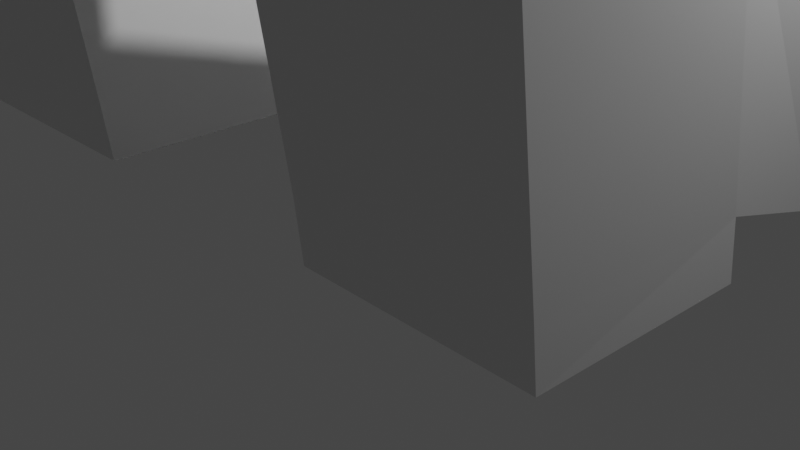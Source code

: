 # Source: main_character.blend  (saved by Blender 3.4.6; exported with 4.5.12 LTS)
import bpy
from mathutils import Matrix  # noqa: F401  (used for matrix-valued properties, if any)

bpy.ops.wm.read_factory_settings(use_empty=True)
scene = bpy.context.scene
scene.name = 'Scene'

# ---- collections
col_collection = bpy.data.collections.new('Collection'); scene.collection.children.link(col_collection)

# ---- materials (node trees are filled in below, after node groups)
mat_material = bpy.data.materials.new('Material')
mat_material.alpha_threshold = 0.0
mat_material.use_transparent_shadow = False
mat_material.roughness = 0.5
mat_material.line_color = (0.0, 0.0, 0.0, 1.0)

# ---- material node trees
mat_material.use_nodes = True; mat_material.node_tree.nodes.clear()
_N = mat_material.node_tree.nodes; _L = mat_material.node_tree.links
n0 = _N.new('ShaderNodeOutputMaterial'); n0.name = 'Material Output'; n0.location = (300, 300)
n1 = _N.new('ShaderNodeBsdfPrincipled'); n1.name = 'Principled BSDF'; n1.location = (10, 300)
n1.distribution = 'GGX'
n1.subsurface_method = 'RANDOM_WALK_SKIN'
n1.inputs[3].default_value = 1.45
n1.inputs[27].default_value = (0.0, 0.0, 0.0, 1.0)
n1.inputs[28].default_value = 1.0
_L.new(n1.outputs[0], n0.inputs[0])
n0.is_active_output = True

# ---- world
world_world = bpy.data.worlds.new('World'); scene.world = world_world
world_world.use_nodes = True; world_world.node_tree.nodes.clear()
_N = world_world.node_tree.nodes; _L = world_world.node_tree.links
n0 = _N.new('ShaderNodeOutputWorld'); n0.name = 'World Output'; n0.location = (300, 300)
n1 = _N.new('ShaderNodeBackground'); n1.name = 'Background'; n1.location = (10, 300)
n1.inputs[0].default_value = (0.05088, 0.05088, 0.05088, 1.0)
_L.new(n1.outputs[0], n0.inputs[0])
n0.is_active_output = True
world_world.color = (0.05088, 0.05088, 0.05088)
world_world.use_sun_shadow = False
world_world.sun_shadow_jitter_overblur = 0.0

# ---- cameras
cam_camera = bpy.data.cameras.new('Camera')
cam_camera.clip_end = 100.0
cam_camera.ortho_scale = 7.314

# ---- lights
light_light = bpy.data.lights.new('Light', 'POINT')
light_light.transmission_factor = 0.0
light_light.energy = 1000.0
light_light.shadow_soft_size = 0.1
light_light.shadow_maximum_resolution = 0.006
light_light.use_absolute_resolution = True

# ---- meshes
me_cube = bpy.data.meshes.new('Cube')
me_cube.from_pydata([(3.266, 1.998, 3.267), (2.862, 1.684, -0.2539), (3.551, -1.885, 1.491), (3.22, -1.885, -0.9585), (0.0, -2.104, 5.388), (0.0, 1.874, 6.033), (4.553, -1.885, 5.886), (4.442, 1.486, 6.488), (0.0, 1.684, -0.2487), (0.0, -1.885, 1.0), (0.0, -1.885, -1.0), (0.0, 2.132, 2.879), (0.0, -2.279, -3.843), (3.082, -2.279, -3.738), (2.611, 1.317, -2.715), (0.0, 1.317, -2.779), (0.0, -2.694, -4.804), (3.032, -2.507, -4.697), (2.737, 1.157, -4.567), (0.0, 1.157, -4.618), (0.0, -2.445, -6.41), (3.173, -2.203, -6.554), (2.897, 0.6787, -6.492), (0.0, 0.6787, -6.556), (2.577, -2.104, 5.641), (1.948, -2.279, -3.811), (2.577, 1.725, 6.234), (1.746, -1.885, -1.0), (1.736, 1.998, 3.112), (1.746, 1.684, -0.2487), (1.736, -1.885, 1.233), (1.956, -2.737, -4.804), (1.948, 1.317, -2.747), (1.036, -2.405, -6.649), (1.956, 1.157, -4.586), (1.036, 0.6787, -6.524), (3.445, -2.053, -12.48), (3.445, -0.05264, -12.48), (1.308, -2.053, -12.51), (1.308, -0.05264, -12.51), (3.593, -2.656, -16.25), (3.593, -0.6561, -16.25), (1.456, -2.656, -16.29), (1.456, -0.6561, -16.29), (0.0, 0.9955, 7.429), (0.0, -1.586, 7.405), (3.05, -1.586, 7.747), (3.05, 0.9955, 7.771), (4.748, 0.3924, 7.519), (4.748, -1.787, 7.554), (6.44, 0.1972, 5.764), (6.691, -1.885, 5.764), (6.42, 0.1214, 6.74), (6.509, -1.885, 6.688), (4.712, -1.885, 5.973), (5.509, -1.885, 7.269), (5.779, 0.4675, 7.269), (4.859, 1.291, 6.028), (7.052, 0.1405, 0.1831), (6.97, -1.977, 0.1831), (5.261, -1.822, 0.3398), (5.346, 0.2612, 0.3398), (7.305, 0.1154, -4.77), (7.146, -1.91, -4.77), (5.571, -1.772, -4.615), (5.554, 0.08884, -4.615), (7.267, -0.2019, -6.863), (7.265, -1.768, -6.914), (6.141, -1.768, -6.935), (6.149, -0.2019, -6.754), (7.446, -2.203, -5.984), (7.446, 0.2563, -5.996), (5.77, 0.2563, -6.203), (5.856, -2.203, -6.194), (0.0, 0.9683, 7.858), (0.0, -1.327, 7.99), (1.869, -1.083, 8.15), (1.869, 0.9683, 8.2), (0.0, 0.9683, 8.334), (0.0, -1.083, 8.284), (2.169, -1.083, 8.626), (2.169, 0.9683, 8.676), (0.0, 1.119, 9.435), (0.0, -1.285, 9.437), (2.149, -0.9125, 9.224), (2.462, 1.119, 9.747), (0.0, 1.815, 11.21), (0.0, -1.885, 10.81), (2.879, -1.885, 11.18), (3.015, 1.815, 11.53), (0.0, 2.196, 14.74), (0.0, -2.313, 14.53), (2.914, -2.032, 14.35), (2.963, 2.051, 14.55), (3.75, -2.656, -16.52), (3.75, -0.6561, -16.52), (1.348, -2.656, -16.55), (1.348, -0.6561, -16.55), (3.75, -2.742, -18.1), (3.75, -0.6072, -18.1), (1.348, -2.742, -18.13), (1.348, -0.6072, -18.13), (3.742, -2.407, -20.65), (3.751, -0.1672, -20.69), (1.406, -2.398, -20.6), (1.414, -0.1579, -20.65), (1.871, -0.5404, 8.23), (2.169, -0.5404, 8.493), (2.862, -0.5404, 9.622), (3.213, -0.8846, 11.15), (3.35, -0.8846, 14.62), (3.687, -0.8846, 1.471), (3.308, -0.8846, -0.6685), (4.62, -0.3449, 5.886), (3.188, -0.8846, -3.816), (3.2, -0.8846, -4.852), (4.748, -0.8846, 7.499), (6.691, -0.8846, 5.764), (6.509, -0.8846, 6.688), (4.712, -0.8846, 5.973), (5.509, -0.8846, 7.269), (7.207, -0.8846, 0.1831), (5.1, -0.8846, 0.3398), (7.305, -0.8846, -4.77), (5.39, -0.8846, -4.615), (7.261, -0.8846, -6.988), (6.138, -0.8846, -6.988), (5.501, -0.8846, -6.191), (7.446, -0.8846, -5.996), (3.758, 1.13, -18.63), (1.356, 1.146, -18.64), (3.739, 1.041, -21.04), (1.402, 1.057, -21.05), (1.111, 5.585, 13.89), (2.179, 5.261, 13.89), (3.164, 4.735, 13.89), (4.027, 4.027, 13.89), (4.735, 3.164, 13.89), (5.261, 2.179, 13.89), (5.585, 1.111, 13.89), (5.695, 6.996e-08, 13.89), (5.585, -1.111, 13.89), (5.261, -2.179, 13.89), (4.735, -3.164, 13.89), (4.027, -4.027, 13.89), (3.164, -4.735, 13.89), (2.179, -5.261, 13.89), (1.111, -5.585, 13.89), (0.0, -5.695, 13.89), (-1.111, -5.585, 13.89), (-2.179, -5.261, 13.89), (-3.164, -4.735, 13.89), (-4.027, -4.027, 13.89), (-4.735, -3.164, 13.89), (-5.261, -2.179, 13.89), (-5.585, -1.111, 13.89), (-5.695, 6.996e-08, 13.89), (-5.585, 1.111, 13.89), (-5.261, 2.179, 13.89), (-4.735, 3.164, 13.89), (-4.027, 4.027, 13.89), (-3.164, 4.735, 13.89), (-2.179, 5.261, 13.89), (-1.111, 5.585, 13.89), (0.0, 5.695, 13.89), (0.0, 1.815, 11.21), (0.0, 2.196, 14.74), (2.996, 1.903, 12.66), (0.0, 1.957, 12.53), (2.892, -1.94, 12.36), (0.0, -2.044, 12.2), (3.264, -0.8846, 12.44), (0.0, 1.957, 12.53), (0.1779, 0.9683, 7.89), (0.2064, 0.9683, 8.367), (0.2344, 1.119, 9.465), (0.2869, 1.815, 11.24), (0.282, 2.182, 14.72), (0.2851, 1.952, 12.54), (0.0, 2.337, 10.94), (0.0, 2.479, 11.59), (0.1294, 2.337, 10.96), (0.1276, 2.474, 11.6), (1.039, 5.224, 14.89), (2.038, 4.921, 14.89), (2.959, 4.429, 14.89), (3.766, 3.766, 14.89), (4.429, 2.959, 14.89), (4.921, 2.038, 14.89), (5.224, 1.039, 14.89), (5.327, 6.832e-08, 14.89), (5.224, -1.039, 14.89), (4.921, -2.038, 14.89), (4.429, -2.959, 14.89), (3.766, -3.766, 14.89), (2.959, -4.429, 14.89), (2.038, -4.921, 14.89), (1.039, -5.224, 14.89), (0.0, -5.327, 14.89), (-1.039, -5.224, 14.89), (-2.038, -4.921, 14.89), (-2.959, -4.429, 14.89), (-3.766, -3.766, 14.89), (-4.429, -2.959, 14.89), (-4.921, -2.038, 14.89), (-5.224, -1.039, 14.89), (-5.327, 6.832e-08, 14.89), (-5.224, 1.039, 14.89), (-4.921, 2.038, 14.89), (-4.429, 2.959, 14.89), (-3.766, 3.766, 14.89), (-2.959, 4.429, 14.89), (-2.038, 4.921, 14.89), (-1.039, 5.224, 14.89), (0.0, 5.327, 14.89), (0.6293, 3.164, 14.52), (1.234, 2.98, 14.52), (1.792, 2.682, 14.52), (2.281, 2.281, 14.52), (2.682, 1.792, 14.52), (2.98, 1.234, 14.52), (3.164, 0.6293, 14.52), (3.226, 5.901e-08, 14.52), (3.164, -0.6293, 14.52), (2.98, -1.234, 14.52), (2.682, -1.792, 14.52), (2.281, -2.281, 14.52), (1.792, -2.682, 14.52), (1.234, -2.98, 14.52), (0.6293, -3.164, 14.52), (0.0, -3.226, 14.52), (-0.6293, -3.164, 14.52), (-1.234, -2.98, 14.52), (-1.792, -2.682, 14.52), (-2.281, -2.281, 14.52), (-2.682, -1.792, 14.52), (-2.98, -1.234, 14.52), (-3.164, -0.6293, 14.52), (-3.226, 5.901e-08, 14.52), (-3.164, 0.6293, 14.52), (-2.98, 1.234, 14.52), (-2.682, 1.792, 14.52), (-2.281, 2.281, 14.52), (-1.792, 2.682, 14.52), (-1.234, 2.98, 14.52), (-0.6293, 3.164, 14.52), (0.0, 3.226, 14.52), (0.6293, 3.164, 14.89), (1.234, 2.98, 14.89), (1.792, 2.682, 14.89), (2.281, 2.281, 14.89), (2.682, 1.792, 14.89), (2.98, 1.234, 14.89), (3.164, 0.6293, 14.89), (3.226, 5.901e-08, 14.89), (3.164, -0.6293, 14.89), (2.98, -1.234, 14.89), (2.682, -1.792, 14.89), (2.281, -2.281, 14.89), (1.792, -2.682, 14.89), (1.234, -2.98, 14.89), (0.6293, -3.164, 14.89), (0.0, -3.226, 14.89), (-0.6293, -3.164, 14.89), (-1.234, -2.98, 14.89), (-1.792, -2.682, 14.89), (-2.281, -2.281, 14.89), (-2.682, -1.792, 14.89), (-2.98, -1.234, 14.89), (-3.164, -0.6293, 14.89), (-3.226, 5.901e-08, 14.89), (-3.164, 0.6293, 14.89), (-2.98, 1.234, 14.89), (-2.682, 1.792, 14.89), (-2.281, 2.281, 14.89), (-1.792, 2.682, 14.89), (-1.234, 2.98, 14.89), (-0.6293, 3.164, 14.89), (0.0, 3.226, 14.89), (0.3849, 1.935, 18.89), (0.755, 1.823, 18.89), (1.096, 1.641, 18.89), (1.395, 1.395, 18.89), (1.641, 1.096, 18.89), (1.823, 0.755, 18.89), (1.935, 0.3849, 18.89), (1.973, 5.056e-08, 18.89), (1.935, -0.3849, 18.89), (1.823, -0.755, 18.89), (1.641, -1.096, 18.89), (1.395, -1.395, 18.89), (1.096, -1.641, 18.89), (0.755, -1.823, 18.89), (0.3849, -1.935, 18.89), (0.0, -1.973, 18.89), (-0.3849, -1.935, 18.89), (-0.755, -1.823, 18.89), (-1.096, -1.641, 18.89), (-1.395, -1.395, 18.89), (-1.641, -1.096, 18.89), (-1.823, -0.755, 18.89), (-1.935, -0.3849, 18.89), (-1.973, 5.056e-08, 18.89), (-1.935, 0.3849, 18.89), (-1.823, 0.755, 18.89), (-1.641, 1.096, 18.89), (-1.395, 1.395, 18.89), (-1.096, 1.641, 18.89), (-0.755, 1.823, 18.89), (-0.3849, 1.935, 18.89), (0.0, 1.973, 18.89), (1.406, -2.324, -21.22), (3.743, -2.342, -21.23), (3.757, -0.1019, -21.27), (1.42, -0.0843, -21.26), (3.658, 2.609, -19.45), (1.605, 2.625, -19.46), (3.671, 2.519, -21.34), (1.617, 2.536, -21.35), (3.564, 3.75, -20.07), (1.802, 3.761, -20.07), (3.57, 3.748, -21.35), (1.808, 3.759, -21.34), (3.327, 4.94, -20.51), (1.993, 4.945, -20.5), (3.335, 5.026, -21.15), (2.001, 5.031, -21.15), (2.557, 1.138, -18.64), (2.57, 1.049, -21.04), (2.579, 2.617, -19.46), (2.591, 2.528, -21.34), (2.6, 3.756, -20.07), (2.606, 3.753, -21.34), (2.61, 4.942, -20.5), (2.617, 5.028, -21.15)], [], [(111, 0, 7, 113), (55, 54, 51, 53), (25, 12, 16, 31), (29, 1, 14, 32), (112, 111, 2, 3), (29, 28, 0, 1), (27, 10, 12, 25), (30, 2, 6, 24), (27, 30, 9, 10), (28, 11, 5, 26), (112, 3, 13, 114), (18, 115, 17, 21, 22), (32, 14, 18, 34), (114, 13, 17, 115), (35, 22, 21, 33), (31, 16, 20, 33), (34, 18, 22, 35), (19, 34, 35, 23), (17, 31, 33, 21), (23, 35, 33, 20), (15, 32, 34, 19), (0, 28, 26, 7), (3, 2, 30, 27), (9, 30, 24, 4), (3, 27, 25, 13), (8, 11, 28, 29), (8, 29, 32, 15), (13, 25, 31, 17), (4, 24, 46, 45), (22, 35, 39, 37), (33, 21, 36, 38), (37, 39, 43, 41), (38, 36, 40, 42), (47, 44, 45, 46), (48, 47, 46, 49, 116), (7, 26, 47, 48), (26, 5, 44, 47), (24, 6, 49, 46), (117, 50, 52, 118), (120, 55, 53, 118), (57, 56, 52, 50), (117, 51, 59, 121), (113, 7, 57, 119), (7, 48, 56, 57), (116, 49, 55, 120), (49, 6, 54, 55), (61, 58, 62, 65), (57, 50, 58, 61), (119, 57, 61, 122), (51, 54, 60, 59), (128, 70, 67, 125), (121, 59, 63, 123), (122, 61, 65, 124), (59, 60, 64, 63), (126, 69, 66, 125), (127, 72, 69, 126), (70, 73, 68, 67), (72, 71, 66, 69), (65, 62, 71, 72), (63, 64, 73, 70), (124, 65, 72, 127), (123, 63, 70, 128), (47, 44, 74, 173, 77), (46, 45, 75, 76), (173, 74, 78, 174), (76, 75, 79, 80), (174, 78, 82, 175), (80, 79, 83, 84), (175, 82, 86, 176), (84, 83, 87, 88), (178, 168, 90, 177), (169, 170, 91, 92), (47, 77, 106, 76, 46), (106, 107, 80, 76), (107, 108, 84, 80), (108, 109, 88, 84), (171, 110, 92, 169), (36, 21, 22, 37, 41, 40), (42, 40, 41, 43), (39, 38, 42, 43), (39, 35, 33, 38), (43, 41, 95, 97), (40, 42, 96, 94), (97, 95, 99, 101), (94, 96, 100, 98), (101, 99, 103, 105), (98, 100, 104, 102), (95, 41, 40, 94), (95, 94, 98, 99), (99, 98, 102, 103), (105, 103, 313, 314), (105, 104, 100, 101), (101, 100, 96, 97), (96, 42, 43, 97), (167, 93, 110, 171), (85, 89, 109, 108), (81, 85, 108, 107), (77, 81, 107, 106), (62, 123, 128, 71), (64, 124, 127, 73), (73, 127, 126, 68), (68, 126, 125, 67), (60, 122, 124, 64), (58, 121, 123, 62), (71, 128, 125, 66), (54, 119, 122, 60), (48, 116, 120, 56), (6, 113, 119, 54), (50, 117, 121, 58), (56, 120, 118, 52), (51, 117, 118, 53), (14, 114, 115, 18), (1, 112, 114, 14), (1, 0, 111, 112), (2, 111, 113, 6), (99, 103, 131, 129), (105, 101, 130, 132), (99, 129, 327, 130, 101), (132, 130, 316, 318), (131, 103, 105, 132, 328), (168, 86, 165, 172), (90, 168, 172, 166), (89, 167, 171, 109), (109, 171, 169, 88), (88, 87, 170, 169), (168, 178, 182, 180), (89, 176, 178, 167), (167, 178, 177, 93), (85, 175, 176, 89), (81, 174, 175, 85), (77, 173, 174, 81), (181, 179, 180, 182), (176, 86, 179, 181), (86, 168, 180, 179), (178, 176, 181, 182), (144, 145, 195, 194), (133, 134, 184, 183), (137, 138, 188, 187), (134, 135, 185, 184), (149, 150, 200, 199), (138, 139, 189, 188), (159, 160, 210, 209), (150, 151, 201, 200), (161, 162, 212, 211), (135, 136, 186, 185), (151, 152, 202, 201), (139, 140, 190, 189), (136, 137, 187, 186), (145, 146, 196, 195), (140, 141, 191, 190), (160, 161, 211, 210), (146, 147, 197, 196), (162, 163, 213, 212), (157, 158, 208, 207), (147, 148, 198, 197), (164, 133, 183, 214), (148, 149, 199, 198), (158, 159, 209, 208), (155, 156, 206, 205), (141, 142, 192, 191), (156, 157, 207, 206), (142, 143, 193, 192), (152, 153, 203, 202), (163, 164, 214, 213), (153, 154, 204, 203), (143, 144, 194, 193), (154, 155, 205, 204), (210, 211, 243, 242), (196, 197, 229, 228), (212, 213, 245, 244), (207, 208, 240, 239), (197, 198, 230, 229), (214, 183, 215, 246), (198, 199, 231, 230), (208, 209, 241, 240), (205, 206, 238, 237), (191, 192, 224, 223), (206, 207, 239, 238), (192, 193, 225, 224), (202, 203, 235, 234), (213, 214, 246, 245), (203, 204, 236, 235), (193, 194, 226, 225), (204, 205, 237, 236), (194, 195, 227, 226), (183, 184, 216, 215), (187, 188, 220, 219), (184, 185, 217, 216), (199, 200, 232, 231), (188, 189, 221, 220), (209, 210, 242, 241), (200, 201, 233, 232), (211, 212, 244, 243), (185, 186, 218, 217), (201, 202, 234, 233), (189, 190, 222, 221), (186, 187, 219, 218), (195, 196, 228, 227), (190, 191, 223, 222), (240, 241, 273, 272), (237, 238, 270, 269), (223, 224, 256, 255), (238, 239, 271, 270), (224, 225, 257, 256), (234, 235, 267, 266), (245, 246, 278, 277), (235, 236, 268, 267), (225, 226, 258, 257), (236, 237, 269, 268), (226, 227, 259, 258), (215, 216, 248, 247), (219, 220, 252, 251), (216, 217, 249, 248), (231, 232, 264, 263), (220, 221, 253, 252), (241, 242, 274, 273), (232, 233, 265, 264), (243, 244, 276, 275), (217, 218, 250, 249), (233, 234, 266, 265), (221, 222, 254, 253), (218, 219, 251, 250), (227, 228, 260, 259), (222, 223, 255, 254), (242, 243, 275, 274), (228, 229, 261, 260), (244, 245, 277, 276), (239, 240, 272, 271), (229, 230, 262, 261), (246, 215, 247, 278), (230, 231, 263, 262), (277, 278, 310, 309), (267, 268, 300, 299), (257, 258, 290, 289), (268, 269, 301, 300), (258, 259, 291, 290), (247, 248, 280, 279), (251, 252, 284, 283), (248, 249, 281, 280), (263, 264, 296, 295), (252, 253, 285, 284), (273, 274, 306, 305), (264, 265, 297, 296), (275, 276, 308, 307), (249, 250, 282, 281), (265, 266, 298, 297), (253, 254, 286, 285), (250, 251, 283, 282), (259, 260, 292, 291), (254, 255, 287, 286), (274, 275, 307, 306), (260, 261, 293, 292), (276, 277, 309, 308), (271, 272, 304, 303), (261, 262, 294, 293), (278, 247, 279, 310), (262, 263, 295, 294), (272, 273, 305, 304), (269, 270, 302, 301), (255, 256, 288, 287), (270, 271, 303, 302), (256, 257, 289, 288), (266, 267, 299, 298), (295, 296, 297, 298, 299, 300, 301, 302, 303, 304, 305, 306, 307, 308, 309, 310, 279, 280, 281, 282, 283, 284, 285, 286, 287, 288, 289, 290, 291, 292, 293, 294), (149, 148, 147, 146, 145, 144, 143, 142, 141, 140, 139, 138, 137, 136, 135, 134, 133, 164, 163, 162, 161, 160, 159, 158, 157, 156, 155, 154, 153, 152, 151, 150), (311, 314, 313, 312), (103, 102, 312, 313), (102, 104, 311, 312), (104, 105, 314, 311), (329, 315, 319, 331), (328, 132, 318, 330), (129, 131, 317, 315), (327, 129, 315, 329), (332, 322, 326, 334), (318, 316, 320, 322), (330, 318, 322, 332), (315, 317, 321, 319), (334, 333, 323, 325), (319, 321, 325, 323), (331, 319, 323, 333), (322, 320, 324, 326), (320, 331, 333, 324), (326, 324, 333, 334), (317, 330, 332, 321), (321, 332, 334, 325), (130, 327, 329, 316), (131, 328, 330, 317), (316, 329, 331, 320)])
_uv = me_cube.uv_layers.new(name='UVMap')
_uv.uv.foreach_set('vector', [0.625, 0.625, 0.625, 0.5, 0.625, 0.5, 0.625, 0.625, 0.625, 0.75, 0.625, 0.75, 0.625, 0.75, 0.625, 0.75, 0.375, 0.8125, 0.375, 0.875, 0.375, 0.875, 0.375, 0.8125, 0.375, 0.4375, 0.375, 0.5, 0.375, 0.5, 0.375, 0.4375, 0.375, 0.625, 0.625, 0.625, 0.625, 0.75, 0.375, 0.75, 0.375, 0.4375, 0.625, 0.4375, 0.625, 0.5, 0.375, 0.5, 0.375, 0.8125, 0.375, 0.875, 0.375, 0.875, 0.375, 0.8125, 0.625, 0.8125, 0.625, 0.75, 0.625, 0.75, 0.625, 0.8125, 0.375, 0.8125, 0.625, 0.8125, 0.625, 0.875, 0.375, 0.875, 0.625, 0.4375, 0.625, 0.375, 0.625, 0.375, 0.625, 0.4375, 0.375, 0.625, 0.375, 0.75, 0.375, 0.75, 0.375, 0.625, 0.375, 0.5, 0.375, 0.625, 0.375, 0.75, 0.375, 0.75, 0.375, 0.5, 0.375, 0.4375, 0.375, 0.5, 0.375, 0.5, 0.375, 0.4375, 0.375, 0.625, 0.375, 0.75, 0.375, 0.75, 0.375, 0.625, 0.3125, 0.5, 0.375, 0.5, 0.375, 0.75, 0.3125, 0.75, 0.375, 0.8125, 0.375, 0.875, 0.375, 0.875, 0.375, 0.8125, 0.375, 0.4375, 0.375, 0.5, 0.375, 0.5, 0.375, 0.4375, 0.375, 0.375, 0.375, 0.4375, 0.375, 0.4375, 0.375, 0.375, 0.375, 0.75, 0.375, 0.8125, 0.375, 0.8125, 0.375, 0.75, 0.25, 0.5, 0.3125, 0.5, 0.3125, 0.75, 0.25, 0.75, 0.375, 0.375, 0.375, 0.4375, 0.375, 0.4375, 0.375, 0.375, 0.625, 0.5, 0.625, 0.4375, 0.625, 0.4375, 0.625, 0.5, 0.375, 0.75, 0.625, 0.75, 0.625, 0.8125, 0.375, 0.8125, 0.625, 0.875, 0.625, 0.8125, 0.625, 0.8125, 0.625, 0.875, 0.375, 0.75, 0.375, 0.8125, 0.375, 0.8125, 0.375, 0.75, 0.375, 0.375, 0.625, 0.375, 0.625, 0.4375, 0.375, 0.4375, 0.375, 0.375, 0.375, 0.4375, 0.375, 0.4375, 0.375, 0.375, 0.375, 0.75, 0.375, 0.8125, 0.375, 0.8125, 0.375, 0.75, 0.625, 0.875, 0.625, 0.8125, 0.625, 0.8125, 0.625, 0.875, 0.375, 0.5, 0.375, 0.4375, 0.375, 0.4375, 0.375, 0.5, 0.375, 0.8125, 0.375, 0.75, 0.375, 0.75, 0.375, 0.8125, 0.375, 0.5, 0.375, 0.4375, 0.375, 0.4375, 0.375, 0.5, 0.375, 0.8125, 0.375, 0.75, 0.375, 0.75, 0.375, 0.8125, 0.6875, 0.5, 0.75, 0.5, 0.75, 0.75, 0.6875, 0.75, 0.625, 0.5, 0.6875, 0.5, 0.6875, 0.75, 0.625, 0.75, 0.625, 0.625, 0.625, 0.5, 0.625, 0.4375, 0.625, 0.4375, 0.625, 0.5, 0.625, 0.4375, 0.625, 0.375, 0.625, 0.375, 0.625, 0.4375, 0.625, 0.8125, 0.625, 0.75, 0.625, 0.75, 0.625, 0.8125, 0.625, 0.625, 0.625, 0.5, 0.625, 0.5, 0.625, 0.625, 0.625, 0.625, 0.625, 0.75, 0.625, 0.75, 0.625, 0.625, 0.625, 0.5, 0.625, 0.5, 0.625, 0.5, 0.625, 0.5, 0.625, 0.625, 0.625, 0.75, 0.625, 0.75, 0.625, 0.625, 0.625, 0.625, 0.625, 0.5, 0.625, 0.5, 0.625, 0.625, 0.625, 0.5, 0.625, 0.5, 0.625, 0.5, 0.625, 0.5, 0.625, 0.625, 0.625, 0.75, 0.625, 0.75, 0.625, 0.625, 0.625, 0.75, 0.625, 0.75, 0.625, 0.75, 0.625, 0.75, 0.625, 0.5, 0.625, 0.5, 0.625, 0.5, 0.625, 0.5, 0.625, 0.5, 0.625, 0.5, 0.625, 0.5, 0.625, 0.5, 0.625, 0.625, 0.625, 0.5, 0.625, 0.5, 0.625, 0.625, 0.625, 0.75, 0.625, 0.75, 0.625, 0.75, 0.625, 0.75, 0.625, 0.625, 0.625, 0.75, 0.625, 0.75, 0.625, 0.625, 0.625, 0.625, 0.625, 0.75, 0.625, 0.75, 0.625, 0.625, 0.625, 0.625, 0.625, 0.5, 0.625, 0.5, 0.625, 0.625, 0.625, 0.75, 0.625, 0.75, 0.625, 0.75, 0.625, 0.75, 0.625, 0.625, 0.625, 0.5, 0.625, 0.5, 0.625, 0.625, 0.625, 0.625, 0.625, 0.5, 0.625, 0.5, 0.625, 0.625, 0.625, 0.75, 0.625, 0.75, 0.625, 0.75, 0.625, 0.75, 0.625, 0.5, 0.625, 0.5, 0.625, 0.5, 0.625, 0.5, 0.625, 0.5, 0.625, 0.5, 0.625, 0.5, 0.625, 0.5, 0.625, 0.75, 0.625, 0.75, 0.625, 0.75, 0.625, 0.75, 0.625, 0.625, 0.625, 0.5, 0.625, 0.5, 0.625, 0.625, 0.625, 0.625, 0.625, 0.75, 0.625, 0.75, 0.625, 0.625, 0.6875, 0.5, 0.75, 0.5, 0.75, 0.5, 0.7441, 0.5, 0.6875, 0.5, 0.625, 0.8125, 0.625, 0.875, 0.625, 0.875, 0.625, 0.8125, 0.7441, 0.5, 0.75, 0.5, 0.75, 0.5, 0.7441, 0.5, 0.625, 0.8125, 0.625, 0.875, 0.625, 0.875, 0.625, 0.8125, 0.7441, 0.5, 0.75, 0.5, 0.75, 0.5, 0.7441, 0.5, 0.625, 0.8125, 0.625, 0.875, 0.625, 0.875, 0.625, 0.8125, 0.7441, 0.5, 0.75, 0.5, 0.75, 0.5, 0.7441, 0.5, 0.625, 0.8125, 0.625, 0.875, 0.625, 0.875, 0.625, 0.8125, 0.7441, 0.5, 0.75, 0.5, 0.75, 0.5, 0.7441, 0.5, 0.625, 0.8125, 0.625, 0.875, 0.625, 0.875, 0.625, 0.8125, 0.0, 0.0, 0.0, 0.0, 0.0, 0.0, 0.0, 0.0, 0.0, 0.0, 0.0, 0.0, 0.6562, 0.6562, 0.625, 0.8125, 0.0, 0.0, 0.6562, 0.6562, 0.6562, 0.6562, 0.625, 0.8125, 0.625, 0.8125, 0.6562, 0.6562, 0.6562, 0.6562, 0.625, 0.8125, 0.625, 0.8125, 0.6562, 0.6562, 0.6562, 0.6562, 0.625, 0.8125, 0.625, 0.8125, 0.0, 0.0, 0.0, 0.0, 0.0, 0.0, 0.0, 0.0, 0.0, 0.0, 0.0, 0.0, 0.375, 0.8125, 0.0, 0.0, 0.375, 0.5, 0.375, 0.4375, 0.375, 0.4375, 0.375, 0.8125, 0.375, 0.8125, 0.375, 0.4375, 0.0, 0.0, 0.0, 0.0, 0.0, 0.0, 0.0, 0.0, 0.375, 0.4375, 0.375, 0.5, 0.375, 0.5, 0.375, 0.4375, 0.375, 0.75, 0.375, 0.8125, 0.375, 0.8125, 0.375, 0.75, 0.375, 0.4375, 0.375, 0.5, 0.375, 0.5, 0.375, 0.4375, 0.375, 0.75, 0.375, 0.8125, 0.375, 0.8125, 0.375, 0.75, 0.375, 0.4375, 0.375, 0.5, 0.375, 0.5, 0.375, 0.4375, 0.375, 0.75, 0.375, 0.8125, 0.375, 0.8125, 0.375, 0.75, 0.0, 0.0, 0.0, 0.0, 0.0, 0.0, 0.0, 0.0, 0.0, 0.0, 0.0, 0.0, 0.375, 0.75, 0.375, 0.5, 0.375, 0.5, 0.375, 0.75, 0.375, 0.75, 0.375, 0.5, 0.375, 0.4375, 0.375, 0.5, 0.375, 0.5, 0.375, 0.4375, 0.375, 0.4375, 0.375, 0.8125, 0.375, 0.8125, 0.375, 0.4375, 0.375, 0.4375, 0.375, 0.8125, 0.375, 0.8125, 0.375, 0.4375, 0.0, 0.0, 0.0, 0.0, 0.0, 0.0, 0.0, 0.0, 0.6875, 0.5, 0.6875, 0.5, 0.6562, 0.6562, 0.6562, 0.6562, 0.6875, 0.5, 0.6875, 0.5, 0.6562, 0.6562, 0.6562, 0.6562, 0.6875, 0.5, 0.6875, 0.5, 0.6562, 0.6562, 0.6562, 0.6562, 0.0, 0.0, 0.6875, 0.5, 0.6562, 0.6562, 0.0, 0.0, 0.625, 0.5, 0.625, 0.625, 0.625, 0.625, 0.625, 0.5, 0.625, 0.75, 0.625, 0.625, 0.625, 0.625, 0.625, 0.75, 0.625, 0.75, 0.625, 0.625, 0.625, 0.625, 0.625, 0.75, 0.625, 0.75, 0.625, 0.625, 0.625, 0.625, 0.625, 0.75, 0.625, 0.75, 0.625, 0.625, 0.625, 0.625, 0.625, 0.75, 0.625, 0.5, 0.625, 0.625, 0.625, 0.625, 0.625, 0.5, 0.625, 0.5, 0.625, 0.625, 0.625, 0.625, 0.625, 0.5, 0.625, 0.75, 0.625, 0.625, 0.625, 0.625, 0.625, 0.75, 0.625, 0.5, 0.625, 0.625, 0.625, 0.625, 0.625, 0.5, 0.625, 0.75, 0.625, 0.625, 0.625, 0.625, 0.625, 0.75, 0.625, 0.5, 0.625, 0.625, 0.625, 0.625, 0.625, 0.5, 0.625, 0.5, 0.625, 0.625, 0.625, 0.625, 0.625, 0.5, 0.625, 0.75, 0.625, 0.625, 0.625, 0.625, 0.625, 0.75, 0.375, 0.5, 0.375, 0.625, 0.375, 0.625, 0.375, 0.5, 0.375, 0.5, 0.375, 0.625, 0.375, 0.625, 0.375, 0.5, 0.375, 0.5, 0.625, 0.5, 0.625, 0.625, 0.375, 0.625, 0.625, 0.75, 0.625, 0.625, 0.625, 0.625, 0.625, 0.75, 0.375, 0.5, 0.375, 0.5, 0.375, 0.5, 0.375, 0.5, 0.375, 0.4375, 0.375, 0.4375, 0.375, 0.4375, 0.375, 0.4375, 0.0, 0.0, 0.0, 0.0, 0.0, 0.0, 0.0, 0.0, 0.0, 0.0, 0.375, 0.4375, 0.375, 0.4375, 0.375, 0.4375, 0.375, 0.4375, 0.0, 0.0, 0.0, 0.0, 0.0, 0.0, 0.0, 0.0, 0.0, 0.0, 0.75, 0.5, 0.75, 0.5, 0.75, 0.5, 0.75, 0.5, 0.75, 0.5, 0.75, 0.5, 0.75, 0.5, 0.75, 0.5, 0.6875, 0.5, 0.6875, 0.5, 0.6562, 0.6562, 0.6562, 0.6562, 0.6562, 0.6562, 0.6562, 0.6562, 0.625, 0.8125, 0.625, 0.8125, 0.625, 0.8125, 0.625, 0.875, 0.625, 0.875, 0.625, 0.8125, 0.75, 0.5, 0.7441, 0.5, 0.7441, 0.5, 0.75, 0.5, 0.6875, 0.5, 0.7441, 0.5, 0.7441, 0.5, 0.6875, 0.5, 0.6875, 0.5, 0.7441, 0.5, 0.7441, 0.5, 0.6875, 0.5, 0.6875, 0.5, 0.7441, 0.5, 0.7441, 0.5, 0.6875, 0.5, 0.6875, 0.5, 0.7441, 0.5, 0.7441, 0.5, 0.6875, 0.5, 0.6875, 0.5, 0.7441, 0.5, 0.7441, 0.5, 0.6875, 0.5, 0.7441, 0.5, 0.75, 0.5, 0.75, 0.5, 0.7441, 0.5, 0.7441, 0.5, 0.75, 0.5, 0.75, 0.5, 0.7441, 0.5, 0.75, 0.5, 0.75, 0.5, 0.75, 0.5, 0.75, 0.5, 0.7441, 0.5, 0.7441, 0.5, 0.7441, 0.5, 0.7441, 0.5, 0.0, 0.0, 0.0, 0.0, 0.0, 0.0, 0.0, 0.0, 0.0, 0.0, 0.0, 0.0, 0.0, 0.0, 0.0, 0.0, 0.0, 0.0, 0.0, 0.0, 0.0, 0.0, 0.0, 0.0, 0.0, 0.0, 0.0, 0.0, 0.0, 0.0, 0.0, 0.0, 0.0, 0.0, 0.0, 0.0, 0.0, 0.0, 0.0, 0.0, 0.0, 0.0, 0.0, 0.0, 0.0, 0.0, 0.0, 0.0, 0.0, 0.0, 0.0, 0.0, 0.0, 0.0, 0.0, 0.0, 0.0, 0.0, 0.0, 0.0, 0.0, 0.0, 0.0, 0.0, 0.0, 0.0, 0.0, 0.0, 0.0, 0.0, 0.0, 0.0, 0.0, 0.0, 0.0, 0.0, 0.0, 0.0, 0.0, 0.0, 0.0, 0.0, 0.0, 0.0, 0.0, 0.0, 0.0, 0.0, 0.0, 0.0, 0.0, 0.0, 0.0, 0.0, 0.0, 0.0, 0.0, 0.0, 0.0, 0.0, 0.0, 0.0, 0.0, 0.0, 0.0, 0.0, 0.0, 0.0, 0.0, 0.0, 0.0, 0.0, 0.0, 0.0, 0.0, 0.0, 0.0, 0.0, 0.0, 0.0, 0.0, 0.0, 0.0, 0.0, 0.0, 0.0, 0.0, 0.0, 0.0, 0.0, 0.0, 0.0, 0.0, 0.0, 0.0, 0.0, 0.0, 0.0, 0.0, 0.0, 0.0, 0.0, 0.0, 0.0, 0.0, 0.0, 0.0, 0.0, 0.0, 0.0, 0.0, 0.0, 0.0, 0.0, 0.0, 0.0, 0.0, 0.0, 0.0, 0.0, 0.0, 0.0, 0.0, 0.0, 0.0, 0.0, 0.0, 0.0, 0.0, 0.0, 0.0, 0.0, 0.0, 0.0, 0.0, 0.0, 0.0, 0.0, 0.0, 0.0, 0.0, 0.0, 0.0, 0.0, 0.0, 0.0, 0.0, 0.0, 0.0, 0.0, 0.0, 0.0, 0.0, 0.0, 0.0, 0.0, 0.0, 0.0, 0.0, 0.0, 0.0, 0.0, 0.0, 0.0, 0.0, 0.0, 0.0, 0.0, 0.0, 0.0, 0.0, 0.0, 0.0, 0.0, 0.0, 0.0, 0.0, 0.0, 0.0, 0.0, 0.0, 0.0, 0.0, 0.0, 0.0, 0.0, 0.0, 0.0, 0.0, 0.0, 0.0, 0.0, 0.0, 0.0, 0.0, 0.0, 0.0, 0.0, 0.0, 0.0, 0.0, 0.0, 0.0, 0.0, 0.0, 0.0, 0.0, 0.0, 0.0, 0.0, 0.0, 0.0, 0.0, 0.0, 0.0, 0.0, 0.0, 0.0, 0.0, 0.0, 0.0, 0.0, 0.0, 0.0, 0.0, 0.0, 0.0, 0.0, 0.0, 0.0, 0.0, 0.0, 0.0, 0.0, 0.0, 0.0, 0.0, 0.0, 0.0, 0.0, 0.0, 0.0, 0.0, 0.0, 0.0, 0.0, 0.0, 0.0, 0.0, 0.0, 0.0, 0.0, 0.0, 0.0, 0.0, 0.0, 0.0, 0.0, 0.0, 0.0, 0.0, 0.0, 0.0, 0.0, 0.0, 0.0, 0.0, 0.0, 0.0, 0.0, 0.0, 0.0, 0.0, 0.0, 0.0, 0.0, 0.0, 0.0, 0.0, 0.0, 0.0, 0.0, 0.0, 0.0, 0.0, 0.0, 0.0, 0.0, 0.0, 0.0, 0.0, 0.0, 0.0, 0.0, 0.0, 0.0, 0.0, 0.0, 0.0, 0.0, 0.0, 0.0, 0.0, 0.0, 0.0, 0.0, 0.0, 0.0, 0.0, 0.0, 0.0, 0.0, 0.0, 0.0, 0.0, 0.0, 0.0, 0.0, 0.0, 0.0, 0.0, 0.0, 0.0, 0.0, 0.0, 0.0, 0.0, 0.0, 0.0, 0.0, 0.0, 0.0, 0.0, 0.0, 0.0, 0.0, 0.0, 0.0, 0.0, 0.0, 0.0, 0.0, 0.0, 0.0, 0.0, 0.0, 0.0, 0.0, 0.0, 0.0, 0.0, 0.0, 0.0, 0.0, 0.0, 0.0, 0.0, 0.0, 0.0, 0.0, 0.0, 0.0, 0.0, 0.0, 0.0, 0.0, 0.0, 0.0, 0.0, 0.0, 0.0, 0.0, 0.0, 0.0, 0.0, 0.0, 0.0, 0.0, 0.0, 0.0, 0.0, 0.0, 0.0, 0.0, 0.0, 0.0, 0.0, 0.0, 0.0, 0.0, 0.0, 0.0, 0.0, 0.0, 0.0, 0.0, 0.0, 0.0, 0.0, 0.0, 0.0, 0.0, 0.0, 0.0, 0.0, 0.0, 0.0, 0.0, 0.0, 0.0, 0.0, 0.0, 0.0, 0.0, 0.0, 0.0, 0.0, 0.0, 0.0, 0.0, 0.0, 0.0, 0.0, 0.0, 0.0, 0.0, 0.0, 0.0, 0.0, 0.0, 0.0, 0.0, 0.0, 0.0, 0.0, 0.0, 0.0, 0.0, 0.0, 0.0, 0.0, 0.0, 0.0, 0.0, 0.0, 0.0, 0.0, 0.0, 0.0, 0.0, 0.0, 0.0, 0.0, 0.0, 0.0, 0.0, 0.0, 0.0, 0.0, 0.0, 0.0, 0.0, 0.0, 0.0, 0.0, 0.0, 0.0, 0.0, 0.0, 0.0, 0.0, 0.0, 0.0, 0.0, 0.0, 0.0, 0.0, 0.0, 0.0, 0.0, 0.0, 0.0, 0.0, 0.0, 0.0, 0.0, 0.0, 0.0, 0.0, 0.0, 0.0, 0.0, 0.0, 0.0, 0.0, 0.0, 0.0, 0.0, 0.0, 0.0, 0.0, 0.0, 0.0, 0.0, 0.0, 0.0, 0.0, 0.0, 0.0, 0.0, 0.0, 0.0, 0.0, 0.0, 0.0, 0.0, 0.0, 0.0, 0.0, 0.0, 0.0, 0.0, 0.0, 0.0, 0.0, 0.0, 0.0, 0.0, 0.0, 0.0, 0.0, 0.0, 0.0, 0.0, 0.0, 0.0, 0.0, 0.0, 0.0, 0.0, 0.0, 0.0, 0.0, 0.0, 0.0, 0.0, 0.0, 0.0, 0.0, 0.0, 0.0, 0.0, 0.0, 0.0, 0.0, 0.0, 0.0, 0.0, 0.0, 0.0, 0.0, 0.0, 0.0, 0.0, 0.0, 0.0, 0.0, 0.0, 0.0, 0.0, 0.0, 0.0, 0.0, 0.0, 0.0, 0.0, 0.0, 0.0, 0.0, 0.0, 0.0, 0.0, 0.0, 0.0, 0.0, 0.0, 0.0, 0.0, 0.0, 0.0, 0.0, 0.0, 0.0, 0.0, 0.0, 0.0, 0.0, 0.0, 0.0, 0.0, 0.0, 0.0, 0.0, 0.0, 0.0, 0.0, 0.0, 0.0, 0.0, 0.0, 0.0, 0.0, 0.0, 0.0, 0.0, 0.0, 0.0, 0.0, 0.0, 0.0, 0.0, 0.0, 0.0, 0.0, 0.0, 0.0, 0.0, 0.0, 0.0, 0.0, 0.0, 0.0, 0.0, 0.0, 0.0, 0.0, 0.0, 0.0, 0.0, 0.0, 0.0, 0.0, 0.0, 0.0, 0.0, 0.0, 0.0, 0.0, 0.0, 0.0, 0.0, 0.0, 0.0, 0.0, 0.0, 0.0, 0.0, 0.0, 0.0, 0.0, 0.0, 0.0, 0.0, 0.0, 0.0, 0.0, 0.0, 0.0, 0.0, 0.0, 0.0, 0.0, 0.0, 0.0, 0.0, 0.0, 0.0, 0.0, 0.0, 0.0, 0.0, 0.0, 0.0, 0.0, 0.0, 0.0, 0.0, 0.0, 0.0, 0.0, 0.0, 0.0, 0.0, 0.0, 0.0, 0.0, 0.0, 0.0, 0.0, 0.0, 0.0, 0.0, 0.0, 0.0, 0.0, 0.0, 0.0, 0.0, 0.0, 0.0, 0.0, 0.0, 0.0, 0.0, 0.0, 0.0, 0.0, 0.0, 0.0, 0.0, 0.0, 0.0, 0.0, 0.0, 0.0, 0.0, 0.0, 0.0, 0.0, 0.0, 0.0, 0.0, 0.0, 0.0, 0.0, 0.0, 0.0, 0.0, 0.0, 0.0, 0.0, 0.0, 0.0, 0.0, 0.0, 0.0, 0.0, 0.0, 0.0, 0.0, 0.0, 0.0, 0.0, 0.0, 0.0, 0.0, 0.0, 0.0, 0.0, 0.0, 0.0, 0.0, 0.0, 0.0, 0.0, 0.0, 0.0, 0.0, 0.0, 0.0, 0.0, 0.0, 0.0, 0.0, 0.0, 0.0, 0.0, 0.0, 0.0, 0.0, 0.0, 0.0, 0.0, 0.0, 0.0, 0.0, 0.0, 0.0, 0.0, 0.0, 0.0, 0.0, 0.0, 0.0, 0.0, 0.0, 0.0, 0.0, 0.0, 0.0, 0.0, 0.0, 0.0, 0.0, 0.0, 0.0, 0.0, 0.0, 0.0, 0.0, 0.0, 0.0, 0.0, 0.0, 0.0, 0.0, 0.0, 0.0, 0.0, 0.0, 0.0, 0.0, 0.0, 0.0, 0.0, 0.0, 0.0, 0.0, 0.0, 0.0, 0.0, 0.0, 0.0, 0.0, 0.0, 0.0, 0.0, 0.0, 0.0, 0.0, 0.0, 0.0, 0.0, 0.0, 0.0, 0.0, 0.0, 0.0, 0.0, 0.0, 0.0, 0.0, 0.0, 0.0, 0.0, 0.0, 0.0, 0.0, 0.0, 0.0, 0.0, 0.0, 0.0, 0.0, 0.0, 0.0, 0.0, 0.0, 0.0, 0.0, 0.0, 0.0, 0.0, 0.0, 0.0, 0.0, 0.0, 0.0, 0.0, 0.0, 0.0, 0.0, 0.0, 0.0, 0.0, 0.0, 0.0, 0.0, 0.0, 0.0, 0.0, 0.0, 0.0, 0.0, 0.0, 0.0, 0.0, 0.0, 0.0, 0.0, 0.0, 0.0, 0.0, 0.0, 0.0, 0.0, 0.0, 0.0, 0.0, 0.0, 0.0, 0.0, 0.0, 0.0, 0.0, 0.0, 0.0, 0.0, 0.0, 0.0, 0.0, 0.0, 0.0, 0.0, 0.0, 0.0, 0.0, 0.0, 0.0, 0.0, 0.0, 0.0, 0.0, 0.0, 0.0, 0.0, 0.0, 0.0, 0.0, 0.0, 0.0, 0.0, 0.0, 0.0, 0.0, 0.0, 0.0, 0.0, 0.0, 0.0, 0.0, 0.0, 0.0, 0.0, 0.0, 0.0, 0.0, 0.0, 0.0, 0.0, 0.0, 0.0, 0.0, 0.0, 0.0, 0.0, 0.0, 0.0, 0.0, 0.0, 0.0, 0.0, 0.0, 0.0, 0.0, 0.0, 0.0, 0.0, 0.0, 0.0, 0.0, 0.0, 0.0, 0.0, 0.0, 0.0, 0.0, 0.0, 0.0, 0.0, 0.0, 0.0, 0.0, 0.0, 0.0, 0.0, 0.0, 0.0, 0.0, 0.0, 0.0, 0.0, 0.0, 0.0, 0.0, 0.0, 0.0, 0.0, 0.0, 0.0, 0.0, 0.0, 0.0, 0.0, 0.0, 0.0, 0.0, 0.0, 0.0, 0.0, 0.0, 0.0, 0.0, 0.0, 0.0, 0.0, 0.0, 0.0, 0.0, 0.0, 0.0, 0.0, 0.0, 0.0, 0.0, 0.0, 0.0, 0.0, 0.0, 0.0, 0.0, 0.0, 0.0, 0.0, 0.0, 0.0, 0.0, 0.0, 0.0, 0.0, 0.0, 0.0, 0.0, 0.0, 0.0, 0.0, 0.0, 0.0, 0.0, 0.0, 0.0, 0.0, 0.0, 0.0, 0.0, 0.0, 0.0, 0.0, 0.0, 0.0, 0.0, 0.0, 0.0, 0.0, 0.0, 0.0, 0.0, 0.0, 0.0, 0.0, 0.0, 0.0, 0.0, 0.0, 0.0, 0.0, 0.0, 0.0, 0.0, 0.0, 0.0, 0.0, 0.0, 0.0, 0.0, 0.0, 0.0, 0.0, 0.0, 0.0, 0.0, 0.0, 0.0, 0.0, 0.0, 0.0, 0.0, 0.0, 0.0, 0.0, 0.0, 0.0, 0.375, 0.8125, 0.375, 0.4375, 0.375, 0.5, 0.375, 0.75, 0.375, 0.5, 0.375, 0.75, 0.375, 0.75, 0.375, 0.5, 0.375, 0.75, 0.375, 0.8125, 0.375, 0.8125, 0.375, 0.75, 0.375, 0.8125, 0.375, 0.4375, 0.375, 0.4375, 0.375, 0.8125, 0.0, 0.0, 0.0, 0.0, 0.0, 0.0, 0.0, 0.0, 0.0, 0.0, 0.0, 0.0, 0.0, 0.0, 0.0, 0.0, 0.375, 0.5, 0.375, 0.5, 0.375, 0.5, 0.375, 0.5, 0.0, 0.0, 0.0, 0.0, 0.0, 0.0, 0.0, 0.0, 0.0, 0.0, 0.0, 0.0, 0.0, 0.0, 0.0, 0.0, 0.375, 0.4375, 0.375, 0.4375, 0.375, 0.4375, 0.375, 0.4375, 0.0, 0.0, 0.0, 0.0, 0.0, 0.0, 0.0, 0.0, 0.375, 0.5, 0.375, 0.5, 0.375, 0.5, 0.375, 0.5, 0.375, 0.4688, 0.1875, 0.25, 0.375, 0.5, 0.375, 0.5, 0.375, 0.5, 0.375, 0.5, 0.375, 0.5, 0.375, 0.5, 0.0, 0.0, 0.0, 0.0, 0.0, 0.0, 0.0, 0.0, 0.375, 0.4375, 0.375, 0.4375, 0.375, 0.4375, 0.375, 0.4375, 0.0, 0.0, 0.0, 0.0, 0.0, 0.0, 0.0, 0.0, 0.375, 0.4375, 0.0, 0.0, 0.1875, 0.25, 0.375, 0.4688, 0.0, 0.0, 0.0, 0.0, 0.0, 0.0, 0.0, 0.0, 0.0, 0.0, 0.0, 0.0, 0.0, 0.0, 0.0, 0.0, 0.0, 0.0, 0.0, 0.0, 0.0, 0.0, 0.0, 0.0, 0.0, 0.0, 0.0, 0.0, 0.0, 0.0, 0.0, 0.0, 0.0, 0.0, 0.0, 0.0, 0.0, 0.0, 0.0, 0.0])
me_cube.materials.append(mat_material)
me_cube.use_mirror_vertex_groups = False
me_cube.update()

# ---- objects
ob_cube = bpy.data.objects.new('Cube', me_cube)
ob_light = bpy.data.objects.new('Light', light_light)
ob_camera = bpy.data.objects.new('Camera', cam_camera)
ob_empty = bpy.data.objects.new('Empty', None)
ob_empty_001 = bpy.data.objects.new('Empty.001', None)

# ---- transforms, parenting, visibility, modifiers, constraints
ob_cube.location = (0.0, 0.0, 22.1)
ob_cube.lock_rotations_4d = False
ob_cube.empty_display_type = 'ARROWS'
ob_cube.lineart.crease_threshold = 0.0
_m = ob_cube.modifiers.new('Mirror', 'MIRROR')
_m.use_clip = True
ob_light.location = (4.076, 1.005, 5.904)
ob_light.rotation_euler = (0.6503, 0.05522, 1.866)
ob_light.lock_rotations_4d = False
ob_light.empty_display_type = 'ARROWS'
ob_light.color = (0.0, 0.0, 0.0, 0.0)
ob_light.lineart.crease_threshold = 0.0
ob_camera.location = (7.359, -6.926, 4.958)
ob_camera.rotation_euler = (1.109, 0.0, 0.8149)
ob_camera.lock_rotations_4d = False
ob_camera.empty_display_type = 'ARROWS'
ob_camera.color = (0.0, 0.0, 0.0, 0.0)
ob_camera.display_type = 'WIRE'
ob_camera.lineart.crease_threshold = 0.0
ob_empty.location = (2.509e-15, 0.0, 22.83)
ob_empty.rotation_euler = (1.571, -0.0, 0.0)
ob_empty.scale = (10.0, 10.0, 1.0)
ob_empty.lock_scale = (True, True, True)
ob_empty.empty_display_type = 'IMAGE'
ob_empty.empty_display_size = 5.0
ob_empty.empty_image_depth = 'FRONT'
ob_empty.use_empty_image_alpha = True
ob_empty.empty_image_side = 'FRONT'
ob_empty.color = (1.0, 1.0, 1.0, 0.3)
ob_empty_001.location = (3.212e-15, 2.641, 20.75)
ob_empty_001.rotation_euler = (1.571, -0.0, 1.571)
ob_empty_001.scale = (10.0, 10.0, 1.0)
ob_empty_001.empty_display_type = 'IMAGE'
ob_empty_001.empty_display_size = 4.797
ob_empty_001.empty_image_offset = (-0.5211, -0.5)
ob_empty_001.empty_image_depth = 'FRONT'
ob_empty_001.use_empty_image_alpha = True
ob_empty_001.empty_image_side = 'FRONT'
ob_empty_001.color = (1.0, 1.0, 1.0, 0.3)

# ---- collection membership
col_collection.objects.link(ob_cube)
col_collection.objects.link(ob_light)
col_collection.objects.link(ob_camera)
col_collection.objects.link(ob_empty)
col_collection.objects.link(ob_empty_001)

# ---- scene / render settings (as saved in the file)
scene.camera = ob_camera
scene.frame_start = 1; scene.frame_end = 250; scene.frame_set(0)
scene.render.engine = 'BLENDER_EEVEE_NEXT'
scene.cycles.sampling_pattern = 'TABULATED_SOBOL'
scene.cycles.use_light_tree = False
scene.view_settings.view_transform = 'Filmic'
bpy.context.view_layer.update()
